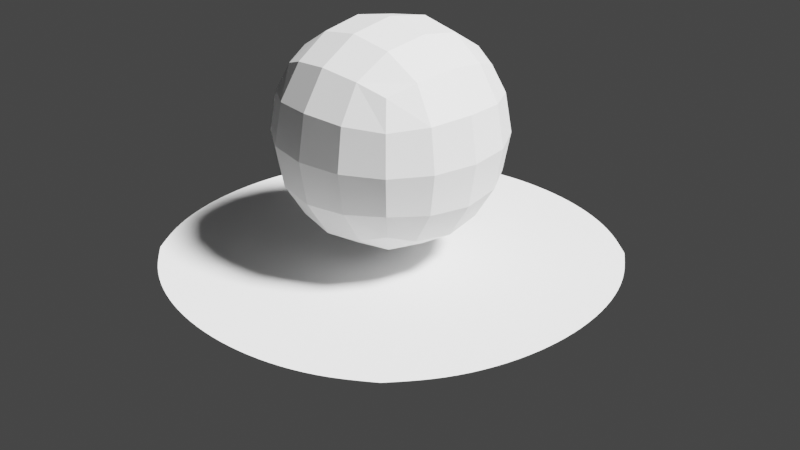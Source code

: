# Source: modifiers.blend  (saved by Blender 2.80.35; exported with 4.5.12 LTS)
import bpy
from mathutils import Matrix  # noqa: F401  (used for matrix-valued properties, if any)

bpy.ops.wm.read_factory_settings(use_empty=True)
scene = bpy.context.scene
scene.name = 'Scene'

# ---- collections
col_collection = bpy.data.collections.new('Collection'); scene.collection.children.link(col_collection)

# ---- materials (node trees are filled in below, after node groups)
mat_material = bpy.data.materials.new('Material')
mat_material.alpha_threshold = 0.0
mat_material.roughness = 0.5
mat_material.line_color = (0.0, 0.0, 0.0, 1.0)

# ---- material node trees
mat_material.use_nodes = True; mat_material.node_tree.nodes.clear()
_N = mat_material.node_tree.nodes; _L = mat_material.node_tree.links
n0 = _N.new('ShaderNodeOutputMaterial'); n0.name = 'Material Output'; n0.location = (300, 300)
n1 = _N.new('ShaderNodeBsdfPrincipled'); n1.name = 'Principled BSDF'; n1.location = (10, 300)
n1.distribution = 'GGX'
n1.subsurface_method = 'BURLEY'
n1.inputs[3].default_value = 1.45
_L.new(n1.outputs[0], n0.inputs[0])
n0.is_active_output = True

# ---- world
world_world = bpy.data.worlds.new('World'); scene.world = world_world
world_world.color = (0.05088, 0.05088, 0.05088)
world_world.use_sun_shadow = False
world_world.sun_shadow_jitter_overblur = 0.0

# ---- cameras
cam_camera = bpy.data.cameras.new('Camera')
cam_camera.clip_end = 100.0
cam_camera.ortho_scale = 7.314
cam_camera.dof.focus_distance = 0.0
cam_camera.dof.aperture_fstop = 128.0

# ---- lights
light_light = bpy.data.lights.new('Light', 'SUN')
light_light.transmission_factor = 0.0
light_light.cutoff_distance = 30.0
light_light.angle = 0.1993
light_light.shadow_buffer_clip_start = 1.001
light_light.shadow_soft_size = 0.1
light_light.shadow_cascade_max_distance = 1000.0

# ---- meshes
me_cube = bpy.data.meshes.new('Cube')
me_cube.from_pydata([(1.0, 1.0, 1.0), (1.0, 1.0, -1.0), (1.0, -1.0, 1.0), (1.0, -1.0, -1.0), (-1.0, 1.0, 1.0), (-1.0, 1.0, -1.0), (-1.0, -1.0, 1.0), (-1.0, -1.0, -1.0)], [], [(0, 4, 6, 2), (3, 2, 6, 7), (7, 6, 4, 5), (5, 1, 3, 7), (1, 0, 2, 3), (5, 4, 0, 1)])
_uv = me_cube.uv_layers.new(name='UVMap')
_uv.uv.foreach_set('vector', [0.375, 0.0, 0.625, 0.0, 0.625, 0.25, 0.375, 0.25, 0.375, 0.25, 0.625, 0.25, 0.625, 0.5, 0.375, 0.5, 0.375, 0.5, 0.625, 0.5, 0.625, 0.75, 0.375, 0.75, 0.375, 0.75, 0.625, 0.75, 0.625, 1.0, 0.375, 1.0, 0.125, 0.5, 0.375, 0.5, 0.375, 0.75, 0.125, 0.75, 0.625, 0.5, 0.875, 0.5, 0.875, 0.75, 0.625, 0.75])
me_cube.materials.append(mat_material)
me_cube.use_remesh_preserve_volume = False
me_cube.use_remesh_preserve_attributes = False
me_cube.use_mirror_vertex_groups = False
me_cube.update()
me_plane = bpy.data.meshes.new('Plane')
me_plane.from_pydata([(-1.0, -1.0, 0.0), (1.0, -1.0, 0.0), (-1.0, 1.0, 0.0), (1.0, 1.0, 0.0)], [], [(0, 1, 3, 2)])
me_plane.polygons.foreach_set('use_smooth', [True] * 1)
_uv = me_plane.uv_layers.new(name='UVMap')
_uv.uv.foreach_set('vector', [0.0, 0.0, 1.0, 0.0, 1.0, 1.0, 0.0, 1.0])
me_plane.use_remesh_preserve_volume = False
me_plane.use_remesh_preserve_attributes = False
me_plane.use_mirror_vertex_groups = False
me_plane.update()

# ---- objects
ob_cube = bpy.data.objects.new('Cube', me_cube)
ob_light = bpy.data.objects.new('Light', light_light)
ob_camera = bpy.data.objects.new('Camera', cam_camera)
ob_plane = bpy.data.objects.new('Plane', me_plane)

# ---- transforms, parenting, visibility, modifiers, constraints
ob_cube.location = (0.0, 0.0, 2.703)
ob_cube.scale = (2.177, 2.177, 2.177)
ob_cube.lock_rotations_4d = False
ob_cube.empty_display_type = 'ARROWS'
ob_cube.lineart.crease_threshold = 0.0
_m = ob_cube.modifiers.new('Subdivision', 'SUBSURF')
_m.uv_smooth = 'PRESERVE_CORNERS'
_m.levels = 2
_m.show_only_control_edges = False
ob_light.location = (4.076, 1.005, 5.904)
ob_light.rotation_euler = (0.6503, 0.05522, 1.866)
ob_light.lock_rotations_4d = False
ob_light.empty_display_type = 'ARROWS'
ob_light.color = (0.0, 0.0, 0.0, 0.0)
ob_light.lineart.crease_threshold = 0.0
ob_camera.location = (11.86, -10.98, 9.103)
ob_camera.rotation_euler = (1.109, 0.0, 0.8149)
ob_camera.lock_rotations_4d = False
ob_camera.empty_display_type = 'ARROWS'
ob_camera.color = (0.0, 0.0, 0.0, 0.0)
ob_camera.display_type = 'WIRE'
ob_camera.lineart.crease_threshold = 0.0
ob_plane.location = (0.0, 0.0, 0.0)
ob_plane.scale = (4.013, 4.013, 4.013)
ob_plane.lineart.crease_threshold = 0.0
_m = ob_plane.modifiers.new('Subdivision', 'SUBSURF')
_m.uv_smooth = 'PRESERVE_CORNERS'
_m.levels = 5
_m.render_levels = 5
_m.show_only_control_edges = False
_m = ob_plane.modifiers.new('Displace', 'DISPLACE')
_m.strength = 0.3

# ---- collection membership
col_collection.objects.link(ob_cube)
col_collection.objects.link(ob_light)
col_collection.objects.link(ob_camera)
col_collection.objects.link(ob_plane)

# ---- scene / render settings (as saved in the file)
scene.camera = ob_camera
scene.frame_start = 1; scene.frame_end = 250; scene.frame_set(1)
scene.render.engine = 'BLENDER_EEVEE_NEXT'
scene.render.motion_blur_shutter = 1.0
scene.cycles.use_denoising = False
scene.cycles.samples = 128
scene.cycles.sampling_pattern = 'TABULATED_SOBOL'
scene.cycles.use_adaptive_sampling = False
scene.cycles.use_light_tree = False
scene.view_settings.view_transform = 'Filmic'
bpy.context.view_layer.update()
